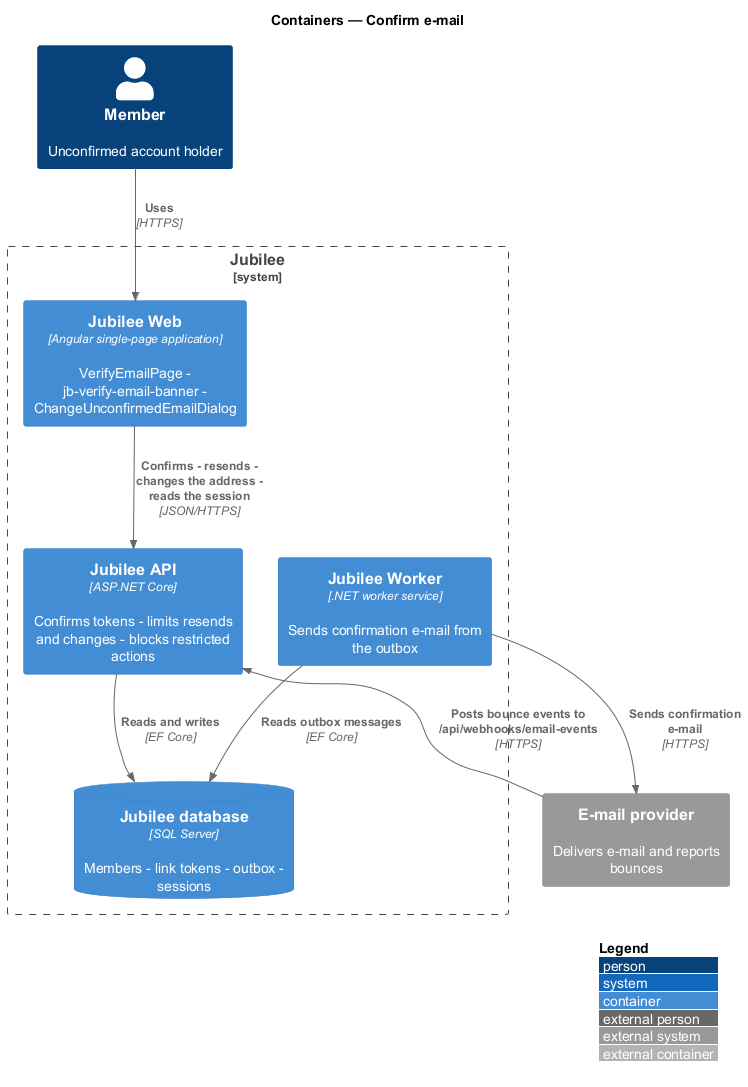

The diagram above was rendered by PlantUML. Its source (embedded in the PNG):
@startuml
!include <C4/C4_Container>
LAYOUT_WITH_LEGEND()
title Containers — Confirm e-mail

Person(member, "Member", "Unconfirmed account holder")
System_Boundary(jubilee, "Jubilee") {
  Container(web, "Jubilee Web", "Angular single-page application", "VerifyEmailPage - jb-verify-email-banner - ChangeUnconfirmedEmailDialog")
  Container(api, "Jubilee API", "ASP.NET Core", "Confirms tokens - limits resends and changes - blocks restricted actions")
  Container(worker, "Jubilee Worker", ".NET worker service", "Sends confirmation e-mail from the outbox")
  ContainerDb(db, "Jubilee database", "SQL Server", "Members - link tokens - outbox - sessions")
}
System_Ext(email, "E-mail provider", "Delivers e-mail and reports bounces")

Rel(member, web, "Uses", "HTTPS")
Rel(web, api, "Confirms - resends - changes the address - reads the session", "JSON/HTTPS")
Rel(api, db, "Reads and writes", "EF Core")
Rel(worker, db, "Reads outbox messages", "EF Core")
Rel(worker, email, "Sends confirmation e-mail", "HTTPS")
Rel(email, api, "Posts bounce events to /api/webhooks/email-events", "HTTPS")
@enduml